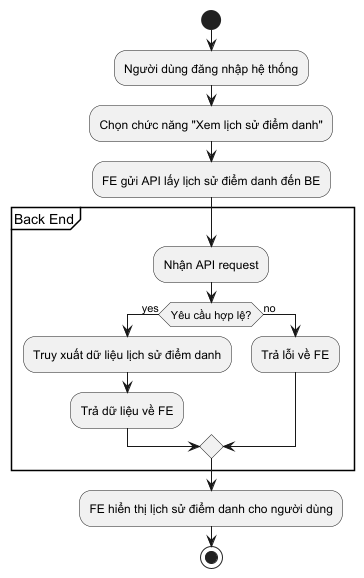

The diagram above was rendered by PlantUML. Its source (embedded in the PNG):
@startuml
'https://plantuml.com/activity-diagram-beta

start
:Người dùng đăng nhập hệ thống;
:Chọn chức năng "Xem lịch sử điểm danh";
:FE gửi API lấy lịch sử điểm danh đến BE;

partition "Back End" {
  :Nhận API request;
  if (Yêu cầu hợp lệ?) then (yes)
    :Truy xuất dữ liệu lịch sử điểm danh;
    :Trả dữ liệu về FE;
  else (no)
    :Trả lỗi về FE;
  endif
}

:FE hiển thị lịch sử điểm danh cho người dùng;
stop

@enduml